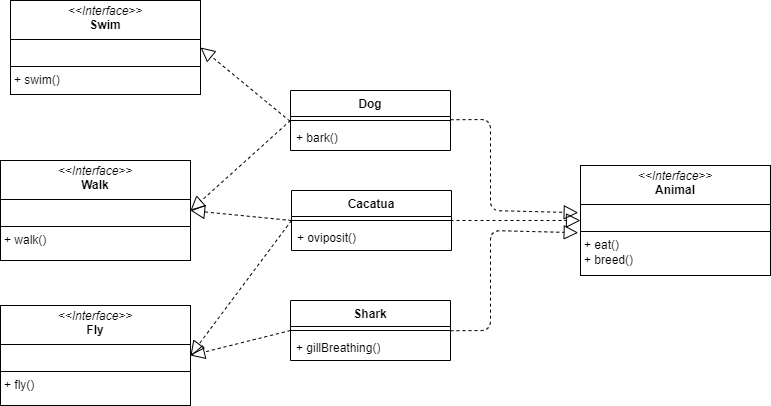

The diagram above was exported from draw.io. Its source (the exported page's mxGraphModel, read from the mxfile embedded in the PNG):
<mxGraphModel dx="1496" dy="327" grid="1" gridSize="10" guides="1" tooltips="1" connect="1" arrows="1" fold="1" page="1" pageScale="1" pageWidth="827" pageHeight="1169" math="0" shadow="0">
  <root>
    <mxCell id="0" />
    <mxCell id="1" parent="0" />
    <mxCell id="2" value="Dog" style="swimlane;fontStyle=1;align=center;verticalAlign=top;childLayout=stackLayout;horizontal=1;startSize=26;horizontalStack=0;resizeParent=1;resizeParentMax=0;resizeLast=0;collapsible=1;marginBottom=0;whiteSpace=wrap;html=1;" parent="1" vertex="1">
      <mxGeometry x="140" y="270" width="160" height="60" as="geometry" />
    </mxCell>
    <mxCell id="4" value="" style="line;strokeWidth=1;fillColor=none;align=left;verticalAlign=middle;spacingTop=-1;spacingLeft=3;spacingRight=3;rotatable=0;labelPosition=right;points=[];portConstraint=eastwest;strokeColor=inherit;" parent="2" vertex="1">
      <mxGeometry y="26" width="160" height="8" as="geometry" />
    </mxCell>
    <mxCell id="5" value="+ bark()" style="text;strokeColor=none;fillColor=none;align=left;verticalAlign=top;spacingLeft=4;spacingRight=4;overflow=hidden;rotatable=0;points=[[0,0.5],[1,0.5]];portConstraint=eastwest;whiteSpace=wrap;html=1;" parent="2" vertex="1">
      <mxGeometry y="34" width="160" height="26" as="geometry" />
    </mxCell>
    <mxCell id="6" value="&lt;p style=&quot;margin:0px;margin-top:4px;text-align:center;&quot;&gt;&lt;i&gt;&amp;lt;&amp;lt;Interface&amp;gt;&amp;gt;&lt;/i&gt;&lt;br&gt;&lt;b&gt;Animal&lt;/b&gt;&lt;/p&gt;&lt;hr size=&quot;1&quot; style=&quot;border-style:solid;&quot;&gt;&lt;p style=&quot;margin:0px;margin-left:4px;&quot;&gt;&lt;br&gt;&lt;/p&gt;&lt;hr size=&quot;1&quot; style=&quot;border-style:solid;&quot;&gt;&lt;p style=&quot;margin:0px;margin-left:4px;&quot;&gt;+ eat()&lt;/p&gt;&lt;p style=&quot;margin:0px;margin-left:4px;&quot;&gt;+ breed()&lt;/p&gt;" style="verticalAlign=top;align=left;overflow=fill;html=1;whiteSpace=wrap;" parent="1" vertex="1">
      <mxGeometry x="430" y="345" width="190" height="110" as="geometry" />
    </mxCell>
    <mxCell id="7" value="&lt;p style=&quot;margin:0px;margin-top:4px;text-align:center;&quot;&gt;&lt;i&gt;&amp;lt;&amp;lt;Interface&amp;gt;&amp;gt;&lt;/i&gt;&lt;br&gt;&lt;b&gt;Walk&lt;/b&gt;&lt;/p&gt;&lt;hr size=&quot;1&quot; style=&quot;border-style:solid;&quot;&gt;&lt;p style=&quot;margin:0px;margin-left:4px;&quot;&gt;&lt;br&gt;&lt;/p&gt;&lt;hr size=&quot;1&quot; style=&quot;border-style:solid;&quot;&gt;&lt;p style=&quot;margin:0px;margin-left:4px;&quot;&gt;+ walk()&lt;/p&gt;" style="verticalAlign=top;align=left;overflow=fill;html=1;whiteSpace=wrap;" parent="1" vertex="1">
      <mxGeometry x="-150" y="340" width="190" height="100" as="geometry" />
    </mxCell>
    <mxCell id="9" value="&lt;p style=&quot;margin:0px;margin-top:4px;text-align:center;&quot;&gt;&lt;i&gt;&amp;lt;&amp;lt;Interface&amp;gt;&amp;gt;&lt;/i&gt;&lt;br&gt;&lt;b&gt;Fly&lt;/b&gt;&lt;/p&gt;&lt;hr size=&quot;1&quot; style=&quot;border-style:solid;&quot;&gt;&lt;p style=&quot;margin:0px;margin-left:4px;&quot;&gt;&lt;br&gt;&lt;/p&gt;&lt;hr size=&quot;1&quot; style=&quot;border-style:solid;&quot;&gt;&lt;p style=&quot;margin:0px;margin-left:4px;&quot;&gt;+ fly()&lt;/p&gt;" style="verticalAlign=top;align=left;overflow=fill;html=1;whiteSpace=wrap;" parent="1" vertex="1">
      <mxGeometry x="-150" y="485" width="190" height="100" as="geometry" />
    </mxCell>
    <mxCell id="10" value="Cacatua" style="swimlane;fontStyle=1;align=center;verticalAlign=top;childLayout=stackLayout;horizontal=1;startSize=26;horizontalStack=0;resizeParent=1;resizeParentMax=0;resizeLast=0;collapsible=1;marginBottom=0;whiteSpace=wrap;html=1;" parent="1" vertex="1">
      <mxGeometry x="141" y="370" width="160" height="60" as="geometry" />
    </mxCell>
    <mxCell id="11" value="" style="line;strokeWidth=1;fillColor=none;align=left;verticalAlign=middle;spacingTop=-1;spacingLeft=3;spacingRight=3;rotatable=0;labelPosition=right;points=[];portConstraint=eastwest;strokeColor=inherit;" parent="10" vertex="1">
      <mxGeometry y="26" width="160" height="8" as="geometry" />
    </mxCell>
    <mxCell id="12" value="+ oviposit()" style="text;strokeColor=none;fillColor=none;align=left;verticalAlign=top;spacingLeft=4;spacingRight=4;overflow=hidden;rotatable=0;points=[[0,0.5],[1,0.5]];portConstraint=eastwest;whiteSpace=wrap;html=1;" parent="10" vertex="1">
      <mxGeometry y="34" width="160" height="26" as="geometry" />
    </mxCell>
    <mxCell id="13" value="Shark" style="swimlane;fontStyle=1;align=center;verticalAlign=top;childLayout=stackLayout;horizontal=1;startSize=26;horizontalStack=0;resizeParent=1;resizeParentMax=0;resizeLast=0;collapsible=1;marginBottom=0;whiteSpace=wrap;html=1;" parent="1" vertex="1">
      <mxGeometry x="140" y="480" width="160" height="60" as="geometry" />
    </mxCell>
    <mxCell id="14" value="" style="line;strokeWidth=1;fillColor=none;align=left;verticalAlign=middle;spacingTop=-1;spacingLeft=3;spacingRight=3;rotatable=0;labelPosition=right;points=[];portConstraint=eastwest;strokeColor=inherit;" parent="13" vertex="1">
      <mxGeometry y="26" width="160" height="8" as="geometry" />
    </mxCell>
    <mxCell id="15" value="+ gillBreathing()" style="text;strokeColor=none;fillColor=none;align=left;verticalAlign=top;spacingLeft=4;spacingRight=4;overflow=hidden;rotatable=0;points=[[0,0.5],[1,0.5]];portConstraint=eastwest;whiteSpace=wrap;html=1;" parent="13" vertex="1">
      <mxGeometry y="34" width="160" height="26" as="geometry" />
    </mxCell>
    <mxCell id="16" value="&lt;p style=&quot;margin:0px;margin-top:4px;text-align:center;&quot;&gt;&lt;i&gt;&amp;lt;&amp;lt;Interface&amp;gt;&amp;gt;&lt;/i&gt;&lt;br&gt;&lt;b&gt;Swim&lt;/b&gt;&lt;/p&gt;&lt;hr size=&quot;1&quot; style=&quot;border-style:solid;&quot;&gt;&lt;p style=&quot;margin:0px;margin-left:4px;&quot;&gt;&lt;br&gt;&lt;/p&gt;&lt;hr size=&quot;1&quot; style=&quot;border-style:solid;&quot;&gt;&lt;p style=&quot;margin:0px;margin-left:4px;&quot;&gt;+ swim()&lt;/p&gt;" style="verticalAlign=top;align=left;overflow=fill;html=1;whiteSpace=wrap;" parent="1" vertex="1">
      <mxGeometry x="-140" y="180" width="190" height="94" as="geometry" />
    </mxCell>
    <mxCell id="18" value="" style="endArrow=block;dashed=1;endFill=0;endSize=12;html=1;entryX=-0.012;entryY=0.429;entryDx=0;entryDy=0;entryPerimeter=0;" parent="1" target="6" edge="1">
      <mxGeometry width="160" relative="1" as="geometry">
        <mxPoint x="300" y="299.23" as="sourcePoint" />
        <mxPoint x="340" y="410" as="targetPoint" />
        <Array as="points">
          <mxPoint x="340" y="299" />
          <mxPoint x="340" y="390" />
        </Array>
      </mxGeometry>
    </mxCell>
    <mxCell id="19" value="" style="endArrow=block;dashed=1;endFill=0;endSize=12;html=1;entryX=-0.012;entryY=0.611;entryDx=0;entryDy=0;entryPerimeter=0;" parent="1" target="6" edge="1">
      <mxGeometry width="160" relative="1" as="geometry">
        <mxPoint x="300" y="510.23" as="sourcePoint" />
        <mxPoint x="428" y="603" as="targetPoint" />
        <Array as="points">
          <mxPoint x="340" y="510" />
          <mxPoint x="340" y="410" />
        </Array>
      </mxGeometry>
    </mxCell>
    <mxCell id="20" value="" style="endArrow=block;dashed=1;endFill=0;endSize=12;html=1;" parent="1" edge="1">
      <mxGeometry width="160" relative="1" as="geometry">
        <mxPoint x="300" y="400" as="sourcePoint" />
        <mxPoint x="430" y="400" as="targetPoint" />
      </mxGeometry>
    </mxCell>
    <mxCell id="21" value="" style="endArrow=block;dashed=1;endFill=0;endSize=12;html=1;entryX=1;entryY=0.5;entryDx=0;entryDy=0;exitX=-0.003;exitY=-0.125;exitDx=0;exitDy=0;exitPerimeter=0;" parent="1" source="5" target="16" edge="1">
      <mxGeometry width="160" relative="1" as="geometry">
        <mxPoint x="230" y="200" as="sourcePoint" />
        <mxPoint x="390" y="200" as="targetPoint" />
      </mxGeometry>
    </mxCell>
    <mxCell id="22" value="" style="endArrow=block;dashed=1;endFill=0;endSize=12;html=1;entryX=1;entryY=0.5;entryDx=0;entryDy=0;exitX=0;exitY=0.5;exitDx=0;exitDy=0;exitPerimeter=0;" parent="1" source="4" target="7" edge="1">
      <mxGeometry width="160" relative="1" as="geometry">
        <mxPoint x="160" y="200" as="sourcePoint" />
        <mxPoint x="320" y="200" as="targetPoint" />
      </mxGeometry>
    </mxCell>
    <mxCell id="23" value="" style="endArrow=block;dashed=1;endFill=0;endSize=12;html=1;entryX=1;entryY=0.5;entryDx=0;entryDy=0;exitX=0;exitY=0.5;exitDx=0;exitDy=0;" parent="1" source="13" target="9" edge="1">
      <mxGeometry width="160" relative="1" as="geometry">
        <mxPoint x="130" y="600" as="sourcePoint" />
        <mxPoint x="290" y="600" as="targetPoint" />
      </mxGeometry>
    </mxCell>
    <mxCell id="24" value="" style="endArrow=block;dashed=1;endFill=0;endSize=12;html=1;exitX=0;exitY=0.5;exitDx=0;exitDy=0;entryX=1;entryY=0.5;entryDx=0;entryDy=0;" parent="1" source="10" target="9" edge="1">
      <mxGeometry width="160" relative="1" as="geometry">
        <mxPoint x="100" y="590" as="sourcePoint" />
        <mxPoint x="210" y="650" as="targetPoint" />
      </mxGeometry>
    </mxCell>
    <mxCell id="25" value="" style="endArrow=block;dashed=1;endFill=0;endSize=12;html=1;exitX=0;exitY=0.5;exitDx=0;exitDy=0;entryX=1;entryY=0.5;entryDx=0;entryDy=0;" parent="1" source="10" target="7" edge="1">
      <mxGeometry width="160" relative="1" as="geometry">
        <mxPoint x="-30" y="440" as="sourcePoint" />
        <mxPoint x="130" y="440" as="targetPoint" />
      </mxGeometry>
    </mxCell>
  </root>
</mxGraphModel>